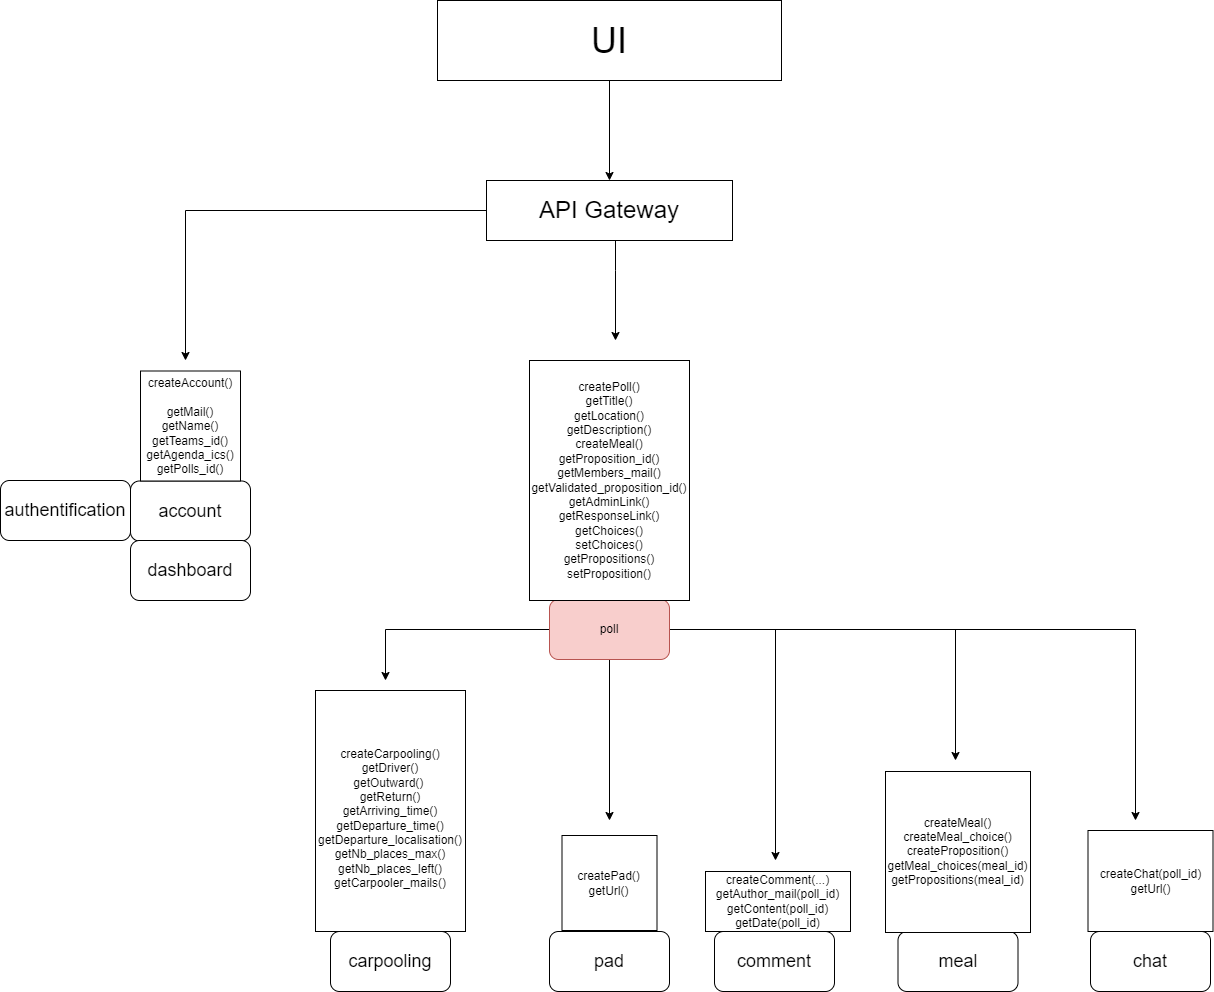

The diagram above was exported from draw.io. Its source (the exported page's mxGraphModel, read from the mxfile embedded in the PNG):
<mxGraphModel dx="2653" dy="1950" grid="1" gridSize="10" guides="1" tooltips="1" connect="1" arrows="1" fold="1" page="1" pageScale="1" pageWidth="827" pageHeight="1169" math="0" shadow="0">
  <root>
    <mxCell id="0" />
    <mxCell id="1" parent="0" />
    <mxCell id="parOWJLNwWsS7zZb59qc-5" value="&lt;font style=&quot;font-size: 18px;&quot;&gt;account&lt;/font&gt;" style="rounded=1;whiteSpace=wrap;html=1;" parent="1" vertex="1">
      <mxGeometry x="-5" y="20.5" width="120" height="60" as="geometry" />
    </mxCell>
    <mxCell id="parOWJLNwWsS7zZb59qc-7" style="edgeStyle=orthogonalEdgeStyle;rounded=0;orthogonalLoop=1;jettySize=auto;html=1;" parent="1" source="parOWJLNwWsS7zZb59qc-8" edge="1">
      <mxGeometry relative="1" as="geometry">
        <mxPoint x="474" y="360" as="targetPoint" />
      </mxGeometry>
    </mxCell>
    <mxCell id="_OnfifuBsLFBTL_5oM3E-14" style="edgeStyle=orthogonalEdgeStyle;rounded=0;orthogonalLoop=1;jettySize=auto;html=1;" parent="1" source="parOWJLNwWsS7zZb59qc-8" edge="1">
      <mxGeometry relative="1" as="geometry">
        <mxPoint x="250" y="220" as="targetPoint" />
      </mxGeometry>
    </mxCell>
    <mxCell id="_OnfifuBsLFBTL_5oM3E-16" style="edgeStyle=orthogonalEdgeStyle;rounded=0;orthogonalLoop=1;jettySize=auto;html=1;exitX=1;exitY=0.5;exitDx=0;exitDy=0;" parent="1" source="parOWJLNwWsS7zZb59qc-8" edge="1">
      <mxGeometry relative="1" as="geometry">
        <mxPoint x="1000" y="360" as="targetPoint" />
      </mxGeometry>
    </mxCell>
    <mxCell id="_OnfifuBsLFBTL_5oM3E-17" style="edgeStyle=orthogonalEdgeStyle;rounded=0;orthogonalLoop=1;jettySize=auto;html=1;" parent="1" source="parOWJLNwWsS7zZb59qc-8" edge="1">
      <mxGeometry relative="1" as="geometry">
        <mxPoint x="820" y="300" as="targetPoint" />
      </mxGeometry>
    </mxCell>
    <mxCell id="_OnfifuBsLFBTL_5oM3E-18" style="edgeStyle=orthogonalEdgeStyle;rounded=0;orthogonalLoop=1;jettySize=auto;html=1;" parent="1" source="parOWJLNwWsS7zZb59qc-8" edge="1">
      <mxGeometry relative="1" as="geometry">
        <mxPoint x="640" y="400" as="targetPoint" />
      </mxGeometry>
    </mxCell>
    <mxCell id="parOWJLNwWsS7zZb59qc-8" value="poll" style="rounded=1;whiteSpace=wrap;html=1;fillColor=#f8cecc;strokeColor=#b85450;" parent="1" vertex="1">
      <mxGeometry x="414" y="139" width="120" height="60" as="geometry" />
    </mxCell>
    <mxCell id="parOWJLNwWsS7zZb59qc-12" value="&lt;font style=&quot;font-size: 18px;&quot;&gt;comment&lt;/font&gt;" style="rounded=1;whiteSpace=wrap;html=1;" parent="1" vertex="1">
      <mxGeometry x="579" y="471" width="120" height="60" as="geometry" />
    </mxCell>
    <mxCell id="parOWJLNwWsS7zZb59qc-15" value="&lt;font style=&quot;font-size: 18px;&quot;&gt;chat&lt;/font&gt;" style="rounded=1;whiteSpace=wrap;html=1;" parent="1" vertex="1">
      <mxGeometry x="955" y="471" width="120" height="60" as="geometry" />
    </mxCell>
    <mxCell id="parOWJLNwWsS7zZb59qc-19" value="&lt;font style=&quot;font-size: 18px;&quot;&gt;meal&lt;/font&gt;" style="rounded=1;whiteSpace=wrap;html=1;" parent="1" vertex="1">
      <mxGeometry x="762.5" y="471" width="120" height="60" as="geometry" />
    </mxCell>
    <mxCell id="parOWJLNwWsS7zZb59qc-28" value="&lt;font style=&quot;font-size: 18px;&quot;&gt;carpooling&lt;/font&gt;" style="rounded=1;whiteSpace=wrap;html=1;" parent="1" vertex="1">
      <mxGeometry x="195" y="471" width="120" height="60" as="geometry" />
    </mxCell>
    <mxCell id="ylt-Gth42Dp-EwbHGKak-6" value="&lt;div&gt;createAccount()&lt;/div&gt;&lt;div&gt;&lt;br&gt;&lt;/div&gt;&lt;div&gt;&lt;div&gt;getMail()&lt;/div&gt;&lt;div&gt;getName()&lt;br&gt;&lt;/div&gt;&lt;div&gt;getTeams_id()&lt;/div&gt;&lt;div&gt;getAgenda_ics()&lt;br&gt;&lt;/div&gt;getPolls_id()&lt;br&gt;&lt;/div&gt;" style="rounded=0;whiteSpace=wrap;html=1;" parent="1" vertex="1">
      <mxGeometry x="5" y="-89.5" width="100" height="110" as="geometry" />
    </mxCell>
    <mxCell id="ylt-Gth42Dp-EwbHGKak-10" value="&lt;div&gt;&lt;div&gt;createPoll()&lt;br&gt;&lt;/div&gt;&lt;div&gt;getTitle()&lt;/div&gt;&lt;div&gt;getLocation()&lt;br&gt;&lt;/div&gt;&lt;div&gt;getDescription()&lt;br&gt;&lt;/div&gt;&lt;div&gt;createMeal()&lt;/div&gt;getProposition_id()&lt;br&gt;&lt;div&gt;getMembers_mail()&lt;/div&gt;&lt;div&gt;getValidated_proposition_id()&lt;br&gt;&lt;/div&gt;&lt;/div&gt;&lt;div&gt;getAdminLink()&lt;/div&gt;&lt;div&gt;&lt;div&gt;getResponseLink()&lt;/div&gt;&lt;div&gt;getChoices()&lt;/div&gt;&lt;div&gt;setChoices()&lt;br&gt;&lt;/div&gt;&lt;div&gt;getPropositions()&lt;br&gt;&lt;/div&gt;&lt;div&gt;setProposition()&lt;br&gt;&lt;/div&gt;&lt;/div&gt;" style="rounded=0;whiteSpace=wrap;html=1;" parent="1" vertex="1">
      <mxGeometry x="394" y="-100" width="160" height="240" as="geometry" />
    </mxCell>
    <mxCell id="ylt-Gth42Dp-EwbHGKak-19" value="&lt;div&gt;createComment(...)&lt;br&gt;&lt;/div&gt;&lt;div&gt;getAuthor_mail(poll_id)&lt;br&gt;&lt;/div&gt;&lt;div&gt;getContent(poll_id)&lt;/div&gt;&lt;div&gt;getDate(poll_id)&lt;br&gt;&lt;/div&gt;" style="rounded=0;whiteSpace=wrap;html=1;" parent="1" vertex="1">
      <mxGeometry x="570" y="411" width="145" height="60" as="geometry" />
    </mxCell>
    <mxCell id="ylt-Gth42Dp-EwbHGKak-25" value="&lt;div&gt;createMeal()&lt;/div&gt;&lt;div&gt;createMeal_choice()&lt;/div&gt;&lt;div&gt;createProposition()&lt;br&gt;&lt;/div&gt;&lt;div&gt;getMeal_choices(meal_id)&lt;div&gt;getPropositions(meal_id)&lt;/div&gt;&lt;/div&gt;" style="rounded=0;whiteSpace=wrap;html=1;" parent="1" vertex="1">
      <mxGeometry x="750" y="311" width="145" height="161" as="geometry" />
    </mxCell>
    <mxCell id="ylt-Gth42Dp-EwbHGKak-32" value="&lt;div&gt;&lt;br&gt;&lt;/div&gt;&lt;div&gt;createCarpooling()&lt;br&gt;&lt;/div&gt;&lt;div&gt;getDriver()&lt;/div&gt;&lt;div&gt;getOutward() &lt;br&gt;&lt;/div&gt;&lt;div&gt;getReturn()&lt;br&gt;&lt;/div&gt;&lt;div&gt;getArriving_time()&lt;/div&gt;&lt;div&gt;getDeparture_time()&lt;/div&gt;&lt;div&gt;&lt;span&gt;getDeparture_localisation()&lt;/span&gt;&lt;br&gt;&lt;/div&gt;&lt;div&gt;getNb_places_max()&lt;br&gt;&lt;/div&gt;&lt;div&gt;getNb_places_left()&lt;br&gt;&lt;/div&gt;&lt;div&gt;getCarpooler_mails()&lt;br&gt;&lt;/div&gt;" style="rounded=0;whiteSpace=wrap;html=1;" parent="1" vertex="1">
      <mxGeometry x="180" y="230" width="150" height="241" as="geometry" />
    </mxCell>
    <mxCell id="ylt-Gth42Dp-EwbHGKak-57" value="&lt;div&gt;createChat(poll_id)&lt;br&gt;&lt;/div&gt;&lt;div&gt;getUrl()&lt;/div&gt;" style="rounded=0;whiteSpace=wrap;html=1;" parent="1" vertex="1">
      <mxGeometry x="952.5" y="370" width="125" height="101" as="geometry" />
    </mxCell>
    <mxCell id="ylt-Gth42Dp-EwbHGKak-68" style="edgeStyle=orthogonalEdgeStyle;rounded=0;orthogonalLoop=1;jettySize=auto;html=1;fontSize=24;" parent="1" source="ylt-Gth42Dp-EwbHGKak-67" edge="1">
      <mxGeometry relative="1" as="geometry">
        <mxPoint x="50" y="-100" as="targetPoint" />
        <Array as="points">
          <mxPoint x="50" y="-250" />
        </Array>
      </mxGeometry>
    </mxCell>
    <mxCell id="ylt-Gth42Dp-EwbHGKak-75" style="edgeStyle=orthogonalEdgeStyle;rounded=0;orthogonalLoop=1;jettySize=auto;html=1;fontSize=24;" parent="1" source="ylt-Gth42Dp-EwbHGKak-67" edge="1">
      <mxGeometry relative="1" as="geometry">
        <mxPoint x="480" y="-120" as="targetPoint" />
        <Array as="points">
          <mxPoint x="480" y="-190" />
          <mxPoint x="480" y="-190" />
        </Array>
      </mxGeometry>
    </mxCell>
    <mxCell id="ylt-Gth42Dp-EwbHGKak-67" value="&lt;font style=&quot;font-size: 24px&quot;&gt;API Gateway&lt;/font&gt;" style="rounded=0;whiteSpace=wrap;html=1;" parent="1" vertex="1">
      <mxGeometry x="351" y="-280" width="246" height="60" as="geometry" />
    </mxCell>
    <mxCell id="ylt-Gth42Dp-EwbHGKak-80" style="edgeStyle=orthogonalEdgeStyle;rounded=0;orthogonalLoop=1;jettySize=auto;html=1;fontSize=36;" parent="1" source="ylt-Gth42Dp-EwbHGKak-79" target="ylt-Gth42Dp-EwbHGKak-67" edge="1">
      <mxGeometry relative="1" as="geometry" />
    </mxCell>
    <mxCell id="ylt-Gth42Dp-EwbHGKak-79" value="&lt;font style=&quot;font-size: 36px&quot;&gt;UI&lt;/font&gt;" style="rounded=0;whiteSpace=wrap;html=1;fontSize=24;" parent="1" vertex="1">
      <mxGeometry x="302" y="-460" width="344" height="80" as="geometry" />
    </mxCell>
    <mxCell id="_OnfifuBsLFBTL_5oM3E-3" value="&lt;font style=&quot;font-size: 18px;&quot;&gt;pad&lt;/font&gt;" style="rounded=1;whiteSpace=wrap;html=1;" parent="1" vertex="1">
      <mxGeometry x="414" y="471" width="120" height="60" as="geometry" />
    </mxCell>
    <mxCell id="_OnfifuBsLFBTL_5oM3E-9" value="&lt;div&gt;createPad()&lt;br&gt;&lt;/div&gt;&lt;div&gt;getUrl()&lt;/div&gt;" style="whiteSpace=wrap;html=1;aspect=fixed;" parent="1" vertex="1">
      <mxGeometry x="426.5" y="375" width="95" height="95" as="geometry" />
    </mxCell>
    <mxCell id="0tV-TGdNTL5i9T4gPOgc-1" value="&lt;font style=&quot;font-size: 18px;&quot;&gt;dashboard&lt;/font&gt;" style="rounded=1;whiteSpace=wrap;html=1;" parent="1" vertex="1">
      <mxGeometry x="-5" y="80" width="120" height="60" as="geometry" />
    </mxCell>
    <mxCell id="erDeISCE9NvuFSIylohd-2" value="&lt;font style=&quot;font-size: 18px;&quot;&gt;authentification&lt;/font&gt;" style="rounded=1;whiteSpace=wrap;html=1;" parent="1" vertex="1">
      <mxGeometry x="-135" y="20" width="130" height="60" as="geometry" />
    </mxCell>
  </root>
</mxGraphModel>